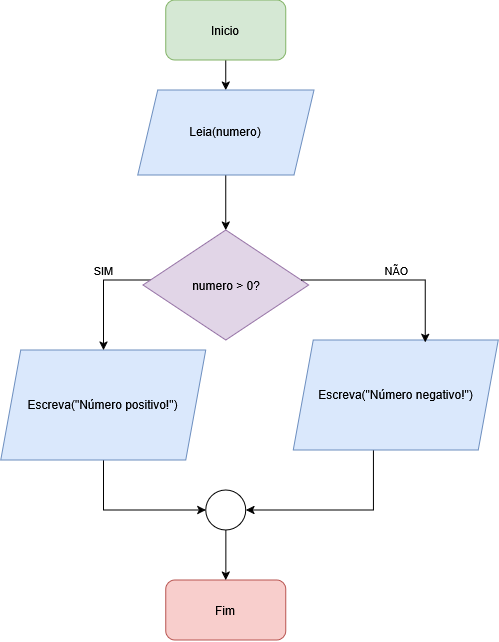

The diagram above was exported from draw.io. Its source (the exported page's mxGraphModel, read from the mxfile embedded in the PNG):
<mxGraphModel dx="981" dy="536" grid="1" gridSize="10" guides="1" tooltips="1" connect="1" arrows="1" fold="1" page="1" pageScale="1" pageWidth="827" pageHeight="1169" math="0" shadow="0">
  <root>
    <mxCell id="0" />
    <mxCell id="1" parent="0" />
    <mxCell id="5pKENpNrix0TK6J-oWWz-4" edge="1" parent="1" source="5pKENpNrix0TK6J-oWWz-1" style="edgeStyle=orthogonalEdgeStyle;rounded=0;orthogonalLoop=1;jettySize=auto;html=1;" target="5pKENpNrix0TK6J-oWWz-3">
      <mxGeometry relative="1" as="geometry" />
    </mxCell>
    <mxCell id="5pKENpNrix0TK6J-oWWz-1" parent="1" style="rounded=1;whiteSpace=wrap;html=1;fillColor=#d5e8d4;strokeColor=#82b366;" value="Inicio" vertex="1">
      <mxGeometry height="60" width="120" x="342.5" y="40" as="geometry" />
    </mxCell>
    <mxCell id="5pKENpNrix0TK6J-oWWz-2" parent="1" style="rounded=1;whiteSpace=wrap;html=1;fillColor=#f8cecc;strokeColor=#b85450;" value="Fim" vertex="1">
      <mxGeometry height="60" width="120" x="342.5" y="620" as="geometry" />
    </mxCell>
    <mxCell id="uoNgfDgttv7tQHB19_B6-6" edge="1" parent="1" source="5pKENpNrix0TK6J-oWWz-3" style="edgeStyle=orthogonalEdgeStyle;rounded=0;orthogonalLoop=1;jettySize=auto;html=1;" target="uoNgfDgttv7tQHB19_B6-5">
      <mxGeometry relative="1" as="geometry" />
    </mxCell>
    <mxCell id="5pKENpNrix0TK6J-oWWz-3" parent="1" style="shape=parallelogram;perimeter=parallelogramPerimeter;whiteSpace=wrap;html=1;shapeInside=1;fixedSize=1;fillColor=#dae8fc;strokeColor=#6c8ebf;" value="Leia(numero)" vertex="1">
      <mxGeometry height="85" width="176.25" x="314.38" y="130" as="geometry" />
    </mxCell>
    <mxCell id="uoNgfDgttv7tQHB19_B6-10" edge="1" parent="1" source="5pKENpNrix0TK6J-oWWz-6" style="edgeStyle=orthogonalEdgeStyle;rounded=0;orthogonalLoop=1;jettySize=auto;html=1;entryX=0;entryY=0.5;entryDx=0;entryDy=0;" target="uoNgfDgttv7tQHB19_B6-7">
      <mxGeometry relative="1" as="geometry" />
    </mxCell>
    <mxCell id="5pKENpNrix0TK6J-oWWz-6" parent="1" style="shape=parallelogram;perimeter=parallelogramPerimeter;whiteSpace=wrap;html=1;shapeInside=1;fixedSize=1;fillColor=#dae8fc;strokeColor=#6c8ebf;" value="&lt;div&gt;&lt;br&gt;&lt;/div&gt;&lt;div&gt;&lt;br&gt;&lt;/div&gt;&lt;div&gt;&lt;br&gt;&lt;/div&gt;&lt;div&gt;&lt;br&gt;&lt;/div&gt;&lt;div&gt;Escreva(&quot;Número positivo!&quot;)&lt;/div&gt;" vertex="1">
      <mxGeometry height="110" width="205" x="177.51" y="390" as="geometry" />
    </mxCell>
    <mxCell id="uoNgfDgttv7tQHB19_B6-11" edge="1" parent="1" source="uoNgfDgttv7tQHB19_B6-5" style="edgeStyle=orthogonalEdgeStyle;rounded=0;orthogonalLoop=1;jettySize=auto;html=1;" target="5pKENpNrix0TK6J-oWWz-6">
      <mxGeometry relative="1" as="geometry">
        <Array as="points">
          <mxPoint x="280.05" y="320" />
        </Array>
      </mxGeometry>
    </mxCell>
    <mxCell id="uoNgfDgttv7tQHB19_B6-12" connectable="0" parent="uoNgfDgttv7tQHB19_B6-11" style="edgeLabel;html=1;align=center;verticalAlign=middle;resizable=0;points=[];" value="SIM" vertex="1">
      <mxGeometry relative="1" x="-0.1071" y="1" as="geometry">
        <mxPoint x="-1" y="-15" as="offset" />
      </mxGeometry>
    </mxCell>
    <mxCell id="uoNgfDgttv7tQHB19_B6-5" parent="1" style="rhombus;whiteSpace=wrap;html=1;shapeInside=1;fillColor=#e1d5e7;strokeColor=#9673a6;" value="numero &amp;gt; 0?" vertex="1">
      <mxGeometry height="110" width="165.63" x="319.68" y="270" as="geometry" />
    </mxCell>
    <mxCell id="uoNgfDgttv7tQHB19_B6-8" edge="1" parent="1" source="uoNgfDgttv7tQHB19_B6-7" style="edgeStyle=orthogonalEdgeStyle;rounded=0;orthogonalLoop=1;jettySize=auto;html=1;" target="5pKENpNrix0TK6J-oWWz-2">
      <mxGeometry relative="1" as="geometry" />
    </mxCell>
    <mxCell id="uoNgfDgttv7tQHB19_B6-7" parent="1" style="ellipse;whiteSpace=wrap;html=1;shapeInside=1;aspect=fixed;" value="" vertex="1">
      <mxGeometry height="40" width="40" x="382.51" y="530" as="geometry" />
    </mxCell>
    <mxCell id="uoNgfDgttv7tQHB19_B6-15" edge="1" parent="1" source="uoNgfDgttv7tQHB19_B6-13" style="edgeStyle=orthogonalEdgeStyle;rounded=0;orthogonalLoop=1;jettySize=auto;html=1;entryX=1;entryY=0.5;entryDx=0;entryDy=0;" target="uoNgfDgttv7tQHB19_B6-7">
      <mxGeometry relative="1" as="geometry">
        <Array as="points">
          <mxPoint x="550.05" y="550" />
        </Array>
      </mxGeometry>
    </mxCell>
    <mxCell id="uoNgfDgttv7tQHB19_B6-13" parent="1" style="shape=parallelogram;perimeter=parallelogramPerimeter;whiteSpace=wrap;html=1;shapeInside=1;fixedSize=1;fillColor=#dae8fc;strokeColor=#6c8ebf;" value="&lt;div&gt;&lt;br&gt;&lt;/div&gt;&lt;div&gt;&lt;br&gt;&lt;/div&gt;&lt;div&gt;&lt;br&gt;&lt;/div&gt;&lt;div&gt;&lt;br&gt;&lt;/div&gt;&lt;div&gt;Escreva(&quot;Número negativo!&quot;)&lt;/div&gt;" vertex="1">
      <mxGeometry height="110" width="205" x="470" y="380" as="geometry" />
    </mxCell>
    <mxCell id="uoNgfDgttv7tQHB19_B6-14" edge="1" parent="1" source="uoNgfDgttv7tQHB19_B6-5" style="edgeStyle=orthogonalEdgeStyle;rounded=0;orthogonalLoop=1;jettySize=auto;html=1;entryX=0.643;entryY=0.022;entryDx=0;entryDy=0;entryPerimeter=0;" target="uoNgfDgttv7tQHB19_B6-13">
      <mxGeometry relative="1" as="geometry">
        <Array as="points">
          <mxPoint x="601.76" y="320" />
        </Array>
      </mxGeometry>
    </mxCell>
    <mxCell id="uoNgfDgttv7tQHB19_B6-16" connectable="0" parent="uoNgfDgttv7tQHB19_B6-14" style="edgeLabel;html=1;align=center;verticalAlign=middle;resizable=0;points=[];" value="NÃO" vertex="1">
      <mxGeometry relative="1" x="0.037" y="-2" as="geometry">
        <mxPoint x="-1" y="-12" as="offset" />
      </mxGeometry>
    </mxCell>
  </root>
</mxGraphModel>